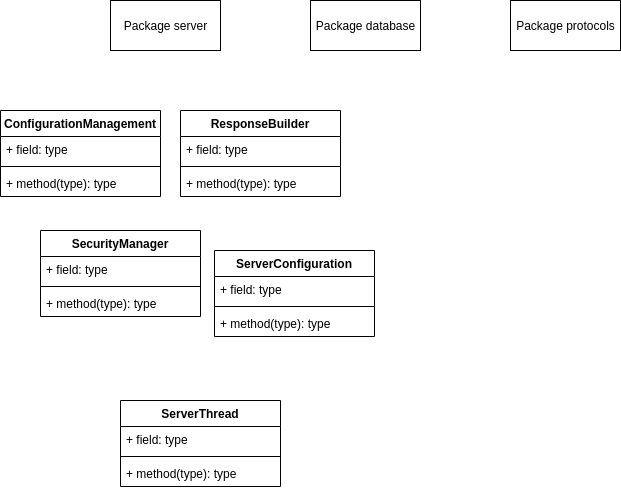

The diagram above was exported from draw.io. Its source (the exported page's mxGraphModel, read from the mxfile embedded in the PNG):
<mxGraphModel dx="1422" dy="824" grid="1" gridSize="10" guides="1" tooltips="1" connect="1" arrows="1" fold="1" page="1" pageScale="1" pageWidth="827" pageHeight="1169" math="0" shadow="0">
  <root>
    <mxCell id="0" />
    <mxCell id="1" parent="0" />
    <mxCell id="1KC4AFPHauR1BHNqtWOE-1" value="Package server" style="html=1;" vertex="1" parent="1">
      <mxGeometry x="150" y="240" width="110" height="50" as="geometry" />
    </mxCell>
    <mxCell id="1KC4AFPHauR1BHNqtWOE-2" value="Package database" style="html=1;" vertex="1" parent="1">
      <mxGeometry x="350" y="240" width="110" height="50" as="geometry" />
    </mxCell>
    <mxCell id="1KC4AFPHauR1BHNqtWOE-3" value="Package protocols" style="html=1;" vertex="1" parent="1">
      <mxGeometry x="550" y="240" width="110" height="50" as="geometry" />
    </mxCell>
    <mxCell id="1KC4AFPHauR1BHNqtWOE-4" value="ConfigurationManagement" style="swimlane;fontStyle=1;align=center;verticalAlign=top;childLayout=stackLayout;horizontal=1;startSize=26;horizontalStack=0;resizeParent=1;resizeParentMax=0;resizeLast=0;collapsible=1;marginBottom=0;" vertex="1" parent="1">
      <mxGeometry x="40" y="350" width="160" height="86" as="geometry" />
    </mxCell>
    <mxCell id="1KC4AFPHauR1BHNqtWOE-5" value="+ field: type" style="text;strokeColor=none;fillColor=none;align=left;verticalAlign=top;spacingLeft=4;spacingRight=4;overflow=hidden;rotatable=0;points=[[0,0.5],[1,0.5]];portConstraint=eastwest;" vertex="1" parent="1KC4AFPHauR1BHNqtWOE-4">
      <mxGeometry y="26" width="160" height="26" as="geometry" />
    </mxCell>
    <mxCell id="1KC4AFPHauR1BHNqtWOE-6" value="" style="line;strokeWidth=1;fillColor=none;align=left;verticalAlign=middle;spacingTop=-1;spacingLeft=3;spacingRight=3;rotatable=0;labelPosition=right;points=[];portConstraint=eastwest;" vertex="1" parent="1KC4AFPHauR1BHNqtWOE-4">
      <mxGeometry y="52" width="160" height="8" as="geometry" />
    </mxCell>
    <mxCell id="1KC4AFPHauR1BHNqtWOE-7" value="+ method(type): type" style="text;strokeColor=none;fillColor=none;align=left;verticalAlign=top;spacingLeft=4;spacingRight=4;overflow=hidden;rotatable=0;points=[[0,0.5],[1,0.5]];portConstraint=eastwest;" vertex="1" parent="1KC4AFPHauR1BHNqtWOE-4">
      <mxGeometry y="60" width="160" height="26" as="geometry" />
    </mxCell>
    <mxCell id="1KC4AFPHauR1BHNqtWOE-8" value="ResponseBuilder" style="swimlane;fontStyle=1;align=center;verticalAlign=top;childLayout=stackLayout;horizontal=1;startSize=26;horizontalStack=0;resizeParent=1;resizeParentMax=0;resizeLast=0;collapsible=1;marginBottom=0;" vertex="1" parent="1">
      <mxGeometry x="220" y="350" width="160" height="86" as="geometry" />
    </mxCell>
    <mxCell id="1KC4AFPHauR1BHNqtWOE-9" value="+ field: type" style="text;strokeColor=none;fillColor=none;align=left;verticalAlign=top;spacingLeft=4;spacingRight=4;overflow=hidden;rotatable=0;points=[[0,0.5],[1,0.5]];portConstraint=eastwest;" vertex="1" parent="1KC4AFPHauR1BHNqtWOE-8">
      <mxGeometry y="26" width="160" height="26" as="geometry" />
    </mxCell>
    <mxCell id="1KC4AFPHauR1BHNqtWOE-10" value="" style="line;strokeWidth=1;fillColor=none;align=left;verticalAlign=middle;spacingTop=-1;spacingLeft=3;spacingRight=3;rotatable=0;labelPosition=right;points=[];portConstraint=eastwest;" vertex="1" parent="1KC4AFPHauR1BHNqtWOE-8">
      <mxGeometry y="52" width="160" height="8" as="geometry" />
    </mxCell>
    <mxCell id="1KC4AFPHauR1BHNqtWOE-11" value="+ method(type): type" style="text;strokeColor=none;fillColor=none;align=left;verticalAlign=top;spacingLeft=4;spacingRight=4;overflow=hidden;rotatable=0;points=[[0,0.5],[1,0.5]];portConstraint=eastwest;" vertex="1" parent="1KC4AFPHauR1BHNqtWOE-8">
      <mxGeometry y="60" width="160" height="26" as="geometry" />
    </mxCell>
    <mxCell id="1KC4AFPHauR1BHNqtWOE-12" value="SecurityManager" style="swimlane;fontStyle=1;align=center;verticalAlign=top;childLayout=stackLayout;horizontal=1;startSize=26;horizontalStack=0;resizeParent=1;resizeParentMax=0;resizeLast=0;collapsible=1;marginBottom=0;" vertex="1" parent="1">
      <mxGeometry x="80" y="470" width="160" height="86" as="geometry" />
    </mxCell>
    <mxCell id="1KC4AFPHauR1BHNqtWOE-13" value="+ field: type" style="text;strokeColor=none;fillColor=none;align=left;verticalAlign=top;spacingLeft=4;spacingRight=4;overflow=hidden;rotatable=0;points=[[0,0.5],[1,0.5]];portConstraint=eastwest;" vertex="1" parent="1KC4AFPHauR1BHNqtWOE-12">
      <mxGeometry y="26" width="160" height="26" as="geometry" />
    </mxCell>
    <mxCell id="1KC4AFPHauR1BHNqtWOE-14" value="" style="line;strokeWidth=1;fillColor=none;align=left;verticalAlign=middle;spacingTop=-1;spacingLeft=3;spacingRight=3;rotatable=0;labelPosition=right;points=[];portConstraint=eastwest;" vertex="1" parent="1KC4AFPHauR1BHNqtWOE-12">
      <mxGeometry y="52" width="160" height="8" as="geometry" />
    </mxCell>
    <mxCell id="1KC4AFPHauR1BHNqtWOE-15" value="+ method(type): type" style="text;strokeColor=none;fillColor=none;align=left;verticalAlign=top;spacingLeft=4;spacingRight=4;overflow=hidden;rotatable=0;points=[[0,0.5],[1,0.5]];portConstraint=eastwest;" vertex="1" parent="1KC4AFPHauR1BHNqtWOE-12">
      <mxGeometry y="60" width="160" height="26" as="geometry" />
    </mxCell>
    <mxCell id="1KC4AFPHauR1BHNqtWOE-16" value="ServerConfiguration" style="swimlane;fontStyle=1;align=center;verticalAlign=top;childLayout=stackLayout;horizontal=1;startSize=26;horizontalStack=0;resizeParent=1;resizeParentMax=0;resizeLast=0;collapsible=1;marginBottom=0;" vertex="1" parent="1">
      <mxGeometry x="254" y="490" width="160" height="86" as="geometry" />
    </mxCell>
    <mxCell id="1KC4AFPHauR1BHNqtWOE-17" value="+ field: type" style="text;strokeColor=none;fillColor=none;align=left;verticalAlign=top;spacingLeft=4;spacingRight=4;overflow=hidden;rotatable=0;points=[[0,0.5],[1,0.5]];portConstraint=eastwest;" vertex="1" parent="1KC4AFPHauR1BHNqtWOE-16">
      <mxGeometry y="26" width="160" height="26" as="geometry" />
    </mxCell>
    <mxCell id="1KC4AFPHauR1BHNqtWOE-18" value="" style="line;strokeWidth=1;fillColor=none;align=left;verticalAlign=middle;spacingTop=-1;spacingLeft=3;spacingRight=3;rotatable=0;labelPosition=right;points=[];portConstraint=eastwest;" vertex="1" parent="1KC4AFPHauR1BHNqtWOE-16">
      <mxGeometry y="52" width="160" height="8" as="geometry" />
    </mxCell>
    <mxCell id="1KC4AFPHauR1BHNqtWOE-19" value="+ method(type): type" style="text;strokeColor=none;fillColor=none;align=left;verticalAlign=top;spacingLeft=4;spacingRight=4;overflow=hidden;rotatable=0;points=[[0,0.5],[1,0.5]];portConstraint=eastwest;" vertex="1" parent="1KC4AFPHauR1BHNqtWOE-16">
      <mxGeometry y="60" width="160" height="26" as="geometry" />
    </mxCell>
    <mxCell id="1KC4AFPHauR1BHNqtWOE-20" value="ServerThread" style="swimlane;fontStyle=1;align=center;verticalAlign=top;childLayout=stackLayout;horizontal=1;startSize=26;horizontalStack=0;resizeParent=1;resizeParentMax=0;resizeLast=0;collapsible=1;marginBottom=0;" vertex="1" parent="1">
      <mxGeometry x="160" y="640" width="160" height="86" as="geometry" />
    </mxCell>
    <mxCell id="1KC4AFPHauR1BHNqtWOE-21" value="+ field: type" style="text;strokeColor=none;fillColor=none;align=left;verticalAlign=top;spacingLeft=4;spacingRight=4;overflow=hidden;rotatable=0;points=[[0,0.5],[1,0.5]];portConstraint=eastwest;" vertex="1" parent="1KC4AFPHauR1BHNqtWOE-20">
      <mxGeometry y="26" width="160" height="26" as="geometry" />
    </mxCell>
    <mxCell id="1KC4AFPHauR1BHNqtWOE-22" value="" style="line;strokeWidth=1;fillColor=none;align=left;verticalAlign=middle;spacingTop=-1;spacingLeft=3;spacingRight=3;rotatable=0;labelPosition=right;points=[];portConstraint=eastwest;" vertex="1" parent="1KC4AFPHauR1BHNqtWOE-20">
      <mxGeometry y="52" width="160" height="8" as="geometry" />
    </mxCell>
    <mxCell id="1KC4AFPHauR1BHNqtWOE-23" value="+ method(type): type" style="text;strokeColor=none;fillColor=none;align=left;verticalAlign=top;spacingLeft=4;spacingRight=4;overflow=hidden;rotatable=0;points=[[0,0.5],[1,0.5]];portConstraint=eastwest;" vertex="1" parent="1KC4AFPHauR1BHNqtWOE-20">
      <mxGeometry y="60" width="160" height="26" as="geometry" />
    </mxCell>
  </root>
</mxGraphModel>